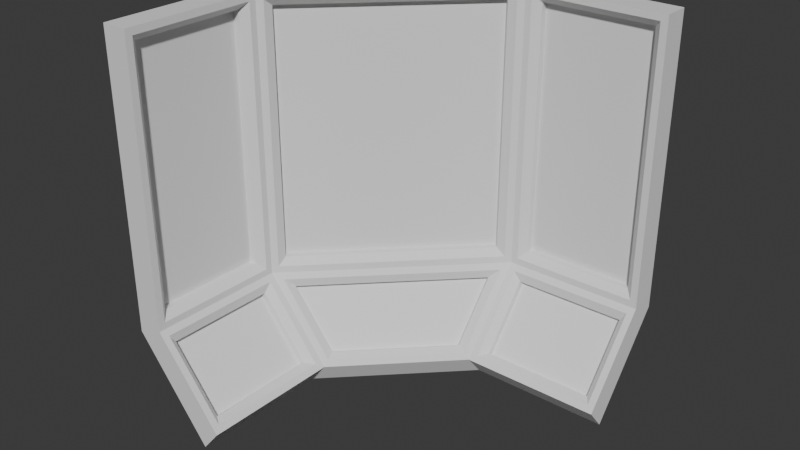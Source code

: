 # Source: room-wall-turn-short.blend  (saved by Blender 4.4.32; exported with 4.5.12 LTS)
import bpy
from mathutils import Matrix  # noqa: F401  (used for matrix-valued properties, if any)

bpy.ops.wm.read_factory_settings(use_empty=True)
scene = bpy.context.scene
scene.name = 'Scene'

# ---- collections
col_collection = bpy.data.collections.new('Collection'); scene.collection.children.link(col_collection)

# ---- world
world_world = bpy.data.worlds.new('World'); scene.world = world_world
world_world.use_nodes = True; world_world.node_tree.nodes.clear()
_N = world_world.node_tree.nodes; _L = world_world.node_tree.links
n0 = _N.new('ShaderNodeOutputWorld'); n0.name = 'World Output'; n0.location = (300, 300)
n1 = _N.new('ShaderNodeBackground'); n1.name = 'Background'; n1.location = (10, 300)
n1.inputs[0].default_value = (0.05088, 0.05088, 0.05088, 1.0)
_L.new(n1.outputs[0], n0.inputs[0])
n0.is_active_output = True
world_world.color = (0.05088, 0.05088, 0.05088)
world_world.sun_shadow_jitter_overblur = 0.0

# ---- meshes
me_cylinder_002 = bpy.data.meshes.new('Cylinder.002')
me_cylinder_002.from_pydata([(-0.7222, 2.0, 0.2191), (-1.389, 2.0, 0.7351), (-0.8491, 2.0, 0.06449), (-0.7447, 0.8903, 0.2805), (-1.389, 1.0, 0.7351), (-0.8491, 1.0, 0.06449), (-1.215, 1.9, 0.6618), (-0.863, 1.9, 0.233), (-0.863, 1.1, 0.233), (-1.215, 1.1, 0.6618), (-1.176, 1.9, 0.6935), (-1.169, 1.95, 0.7639), (-0.754, 1.95, 0.2577), (-0.8243, 1.9, 0.2647), (-1.176, 1.1, 0.6935), (-1.169, 1.05, 0.7639), (-0.754, 1.05, 0.2577), (-0.8243, 1.1, 0.2647), (-1.389, 2.0, 2.802), (-1.389, 1.0, 2.802), (-1.166, 0.8939, 0.9025), (-1.166, 0.8939, 2.702), (-1.251, 1.9, 0.9025), (-1.251, 1.9, 2.702), (-1.201, 2.0, 0.8025), (-1.201, 2.0, 2.802), (-1.251, 1.1, 0.9025), (-1.251, 1.1, 2.702), (-1.201, 1.05, 0.8525), (-1.201, 1.05, 2.752), (-1.201, 1.95, 0.8525), (-1.201, 1.95, 2.752), (-1.301, 1.1, 0.9025), (-1.301, 1.1, 2.702), (-1.301, 1.9, 0.9025), (-1.301, 1.9, 2.702), (-0.1097, 0.2553, 0.2805), (-3.576e-07, -0.3894, 0.7351), (-3.576e-07, 0.1509, 0.06449), (1.0, 0.2778, 0.2191), (1.0, -0.3894, 0.7351), (1.0, 0.1509, 0.06449), (0.1, -0.2149, 0.6618), (0.1, 0.137, 0.233), (0.9, 0.137, 0.233), (0.9, -0.2149, 0.6618), (0.1, -0.1763, 0.6935), (0.05, -0.1693, 0.7639), (0.05, 0.246, 0.2577), (0.1, 0.1757, 0.2647), (0.9, -0.1763, 0.6935), (0.95, -0.1693, 0.7639), (0.95, 0.246, 0.2577), (0.9, 0.1757, 0.2647), (-1.192e-07, -0.3894, 2.802), (1.0, -0.3894, 2.802), (1.0, -0.201, 0.8025), (1.0, -0.201, 2.802), (0.1, -0.251, 0.9025), (0.1, -0.251, 2.702), (-0.1061, -0.1657, 0.9025), (-0.1061, -0.1657, 2.702), (0.9, -0.251, 0.9025), (0.9, -0.251, 2.702), (0.95, -0.201, 0.8525), (0.95, -0.201, 2.752), (0.05, -0.201, 0.8525), (0.05, -0.201, 2.752), (0.9, -0.301, 0.9025), (0.9, -0.301, 2.702), (0.1, -0.301, 0.9025), (0.1, -0.301, 2.702), (-1.082, 0.8903, 0.6909), (-1.201, 1.0, 2.802), (-0.1097, -0.08152, 0.6909), (5.96e-07, -0.201, 2.802), (-1.201, 1.0, 0.8025), (-0.7222, 1.0, 0.2191), (-3.576e-07, -0.201, 0.8025), (0.0, 0.2778, 0.2191), (-1.166, 0.9646, 0.8525), (-1.166, 0.9646, 2.752), (-0.03536, -0.1657, 0.8525), (-0.03535, -0.1657, 2.752), (-1.126, 0.9604, 0.7593), (-0.7182, 0.9604, 0.2623), (-0.03956, -0.126, 0.7593), (-0.03956, 0.2818, 0.2623), (-1.112, 0.8597, 0.6658), (-0.7753, 0.8597, 0.2554), (-0.1403, -0.1121, 0.6658), (-0.1403, 0.2247, 0.2554), (-1.201, 0.8586, 0.9025), (-1.201, 0.8586, 2.702), (-0.1414, -0.201, 0.9025), (-0.1414, -0.201, 2.702)], [], [(24, 0, 2, 1), (6, 9, 8, 7), (7, 13, 10, 6), (1, 2, 5, 4), (9, 14, 17, 8), (24, 11, 12, 0), (6, 10, 14, 9), (76, 15, 11, 24), (8, 17, 13, 7), (77, 16, 15, 76), (11, 10, 13, 12), (0, 12, 16, 77), (10, 11, 15, 14), (14, 15, 16, 17), (12, 13, 17, 16), (2, 0, 77, 5), (25, 24, 1, 18), (73, 25, 18, 19), (22, 23, 35, 34), (1, 4, 19, 18), (30, 28, 76, 24), (31, 30, 24, 25), (28, 29, 73, 76), (26, 27, 29, 28), (29, 31, 25, 73), (22, 26, 28, 30), (23, 22, 30, 31), (27, 23, 31, 29), (34, 35, 33, 32), (26, 22, 34, 32), (27, 26, 32, 33), (23, 27, 33, 35), (78, 79, 38, 37), (42, 45, 44, 43), (43, 49, 46, 42), (37, 38, 41, 40), (45, 50, 53, 44), (78, 47, 48, 79), (42, 46, 50, 45), (56, 51, 47, 78), (44, 53, 49, 43), (39, 52, 51, 56), (47, 46, 49, 48), (79, 48, 52, 39), (46, 47, 51, 50), (50, 51, 52, 53), (48, 49, 53, 52), (38, 79, 39, 41), (75, 78, 37, 54), (57, 75, 54, 55), (58, 59, 71, 70), (37, 40, 55, 54), (66, 64, 56, 78), (67, 66, 78, 75), (64, 65, 57, 56), (62, 63, 65, 64), (65, 67, 75, 57), (58, 62, 64, 66), (59, 58, 66, 67), (63, 59, 67, 65), (70, 71, 69, 68), (62, 58, 70, 68), (63, 62, 68, 69), (59, 63, 69, 71), (19, 4, 76, 73), (77, 76, 4, 5), (79, 38, 5, 77), (38, 37, 4, 5), (37, 54, 19, 4), (54, 75, 73, 19), (21, 61, 95, 93), (72, 74, 90, 88), (81, 80, 76, 73), (82, 83, 75, 78), (83, 81, 73, 75), (80, 82, 78, 76), (84, 85, 77, 76), (87, 86, 78, 79), (85, 87, 79, 77), (86, 84, 76, 78), (21, 20, 80, 81), (60, 61, 83, 82), (61, 21, 81, 83), (20, 60, 82, 80), (72, 3, 85, 84), (36, 74, 86, 87), (3, 36, 87, 85), (74, 72, 84, 86), (90, 91, 89, 88), (74, 36, 91, 90), (36, 3, 89, 91), (3, 72, 88, 89), (95, 94, 92, 93), (20, 21, 93, 92), (60, 20, 92, 94), (61, 60, 94, 95), (55, 40, 56, 57), (39, 56, 40, 41)])
_uv = me_cylinder_002.uv_layers.new(name='UVMap')
_uv.uv.foreach_set('vector', [0.6875, 1.0, 0.5938, 1.0, 0.5938, 1.0, 0.6875, 1.0, 0.6751, 1.0, 0.6751, 1.0, 0.6062, 1.0, 0.6062, 1.0, 0.6062, 1.0, 0.6062, 1.0, 0.6751, 1.0, 0.6751, 1.0, 0.6875, 1.0, 0.5938, 1.0, 0.5938, 1.0, 0.6875, 1.0, 0.6751, 1.0, 0.6751, 1.0, 0.6062, 1.0, 0.6062, 1.0, 0.6875, 1.0, 0.6813, 1.0, 0.6, 1.0, 0.5938, 1.0, 0.6751, 1.0, 0.6751, 1.0, 0.6751, 1.0, 0.6751, 1.0, 0.6875, 1.0, 0.6813, 1.0, 0.6813, 1.0, 0.6875, 1.0, 0.6062, 1.0, 0.6062, 1.0, 0.6062, 1.0, 0.6062, 1.0, 0.5938, 1.0, 0.6, 1.0, 0.6813, 1.0, 0.6875, 1.0, 0.6813, 1.0, 0.6751, 1.0, 0.6062, 1.0, 0.6, 1.0, 0.5938, 1.0, 0.6, 1.0, 0.6, 1.0, 0.5938, 1.0, 0.6751, 1.0, 0.6813, 1.0, 0.6813, 1.0, 0.6751, 1.0, 0.6751, 1.0, 0.6813, 1.0, 0.6, 1.0, 0.6062, 1.0, 0.6, 1.0, 0.6062, 1.0, 0.6062, 1.0, 0.6, 1.0, 0.5938, 1.0, 0.5938, 1.0, 0.5938, 1.0, 0.5938, 1.0, 0.0, 0.0, 0.6875, 1.0, 0.6875, 1.0, 0.8125, 1.0, 0.0, 0.0, 0.0, 0.0, 0.8125, 1.0, 0.8125, 1.0, 0.6531, 0.95, 0.03439, 0.05002, 0.03439, 0.05002, 0.6531, 0.95, 0.6875, 1.0, 0.6875, 1.0, 0.8125, 1.0, 0.8125, 1.0, 0.6703, 0.975, 0.6703, 0.975, 0.6875, 1.0, 0.6875, 1.0, 0.01719, 0.02501, 0.6703, 0.975, 0.6875, 1.0, 0.0, 0.0, 0.6703, 0.975, 0.01719, 0.02501, 0.0, 0.0, 0.6875, 1.0, 0.6531, 0.95, 0.03439, 0.05002, 0.01719, 0.02501, 0.6703, 0.975, 0.01719, 0.02501, 0.01719, 0.02501, 0.0, 0.0, 0.0, 0.0, 0.6531, 0.95, 0.6531, 0.95, 0.6703, 0.975, 0.6703, 0.975, 0.03439, 0.05002, 0.6531, 0.95, 0.6703, 0.975, 0.01719, 0.02501, 0.03439, 0.05002, 0.03439, 0.05002, 0.01719, 0.02501, 0.01719, 0.02501, 0.6531, 0.95, 0.03439, 0.05002, 0.03439, 0.05002, 0.6531, 0.95, 0.6531, 0.95, 0.6531, 0.95, 0.6531, 0.95, 0.6531, 0.95, 0.03439, 0.05002, 0.6531, 0.95, 0.6531, 0.95, 0.03439, 0.05002, 0.03439, 0.05002, 0.03439, 0.05002, 0.03439, 0.05002, 0.03439, 0.05002, 0.6875, 1.0, 0.5938, 1.0, 0.5938, 1.0, 0.6875, 1.0, 0.6751, 1.0, 0.6751, 1.0, 0.6062, 1.0, 0.6062, 1.0, 0.6062, 1.0, 0.6062, 1.0, 0.6751, 1.0, 0.6751, 1.0, 0.6875, 1.0, 0.5938, 1.0, 0.5938, 1.0, 0.6875, 1.0, 0.6751, 1.0, 0.6751, 1.0, 0.6062, 1.0, 0.6062, 1.0, 0.6875, 1.0, 0.6813, 1.0, 0.6, 1.0, 0.5938, 1.0, 0.6751, 1.0, 0.6751, 1.0, 0.6751, 1.0, 0.6751, 1.0, 0.6875, 1.0, 0.6813, 1.0, 0.6813, 1.0, 0.6875, 1.0, 0.6062, 1.0, 0.6062, 1.0, 0.6062, 1.0, 0.6062, 1.0, 0.5938, 1.0, 0.6, 1.0, 0.6813, 1.0, 0.6875, 1.0, 0.6813, 1.0, 0.6751, 1.0, 0.6062, 1.0, 0.6, 1.0, 0.5938, 1.0, 0.6, 1.0, 0.6, 1.0, 0.5938, 1.0, 0.6751, 1.0, 0.6813, 1.0, 0.6813, 1.0, 0.6751, 1.0, 0.6751, 1.0, 0.6813, 1.0, 0.6, 1.0, 0.6062, 1.0, 0.6, 1.0, 0.6062, 1.0, 0.6062, 1.0, 0.6, 1.0, 0.5938, 1.0, 0.5938, 1.0, 0.5938, 1.0, 0.5938, 1.0, 0.0, 0.0, 0.6875, 1.0, 0.6875, 1.0, 0.8125, 1.0, 0.0, 0.0, 0.0, 0.0, 0.8125, 1.0, 0.8125, 1.0, 0.6531, 0.95, 0.03439, 0.05002, 0.03439, 0.05002, 0.6531, 0.95, 0.6875, 1.0, 0.6875, 1.0, 0.8125, 1.0, 0.8125, 1.0, 0.6703, 0.975, 0.6703, 0.975, 0.6875, 1.0, 0.6875, 1.0, 0.01719, 0.02501, 0.6703, 0.975, 0.6875, 1.0, 0.0, 0.0, 0.6703, 0.975, 0.01719, 0.02501, 0.0, 0.0, 0.6875, 1.0, 0.6531, 0.95, 0.03439, 0.05002, 0.01719, 0.02501, 0.6703, 0.975, 0.01719, 0.02501, 0.01719, 0.02501, 0.0, 0.0, 0.0, 0.0, 0.6531, 0.95, 0.6531, 0.95, 0.6703, 0.975, 0.6703, 0.975, 0.03439, 0.05002, 0.6531, 0.95, 0.6703, 0.975, 0.01719, 0.02501, 0.03439, 0.05002, 0.03439, 0.05002, 0.01719, 0.02501, 0.01719, 0.02501, 0.6531, 0.95, 0.03439, 0.05002, 0.03439, 0.05002, 0.6531, 0.95, 0.6531, 0.95, 0.6531, 0.95, 0.6531, 0.95, 0.6531, 0.95, 0.03439, 0.05002, 0.6531, 0.95, 0.6531, 0.95, 0.03439, 0.05002, 0.03439, 0.05002, 0.03439, 0.05002, 0.03439, 0.05002, 0.03439, 0.05002, 0.8125, 1.0, 0.6875, 1.0, 0.6875, 1.0, 0.0, 0.0, 0.5938, 1.0, 0.6875, 1.0, 0.6875, 1.0, 0.5938, 1.0, 0.5938, 1.0, 0.5938, 1.0, 0.5938, 1.0, 0.5938, 1.0, 0.5938, 1.0, 0.6875, 1.0, 0.6875, 1.0, 0.5938, 1.0, 0.6875, 1.0, 0.8125, 1.0, 0.8125, 1.0, 0.6875, 1.0, 0.8125, 1.0, 0.0, 0.0, 0.0, 0.0, 0.8125, 1.0, 0.03439, 0.05002, 0.03439, 0.05002, 0.03439, 0.05002, 0.03439, 0.05002, 0.6736, 1.0, 0.6736, 1.0, 0.6736, 1.0, 0.6736, 1.0, 0.01719, 0.02501, 0.6703, 0.975, 0.6875, 1.0, 0.0, 0.0, 0.6703, 0.975, 0.01719, 0.02501, 0.0, 0.0, 0.6875, 1.0, 0.01719, 0.02501, 0.01719, 0.02501, 0.0, 0.0, 0.0, 0.0, 0.6703, 0.975, 0.6703, 0.975, 0.6875, 1.0, 0.6875, 1.0, 0.6806, 1.0, 0.6007, 1.0, 0.5938, 1.0, 0.6875, 1.0, 0.6007, 1.0, 0.6806, 1.0, 0.6875, 1.0, 0.5938, 1.0, 0.6007, 1.0, 0.6007, 1.0, 0.5938, 1.0, 0.5938, 1.0, 0.6806, 1.0, 0.6806, 1.0, 0.6875, 1.0, 0.6875, 1.0, 0.03439, 0.05002, 0.6531, 0.95, 0.6703, 0.975, 0.01719, 0.02501, 0.6531, 0.95, 0.03439, 0.05002, 0.01719, 0.02501, 0.6703, 0.975, 0.03439, 0.05002, 0.03439, 0.05002, 0.01719, 0.02501, 0.01719, 0.02501, 0.6531, 0.95, 0.6531, 0.95, 0.6703, 0.975, 0.6703, 0.975, 0.6736, 1.0, 0.6076, 1.0, 0.6007, 1.0, 0.6806, 1.0, 0.6076, 1.0, 0.6736, 1.0, 0.6806, 1.0, 0.6007, 1.0, 0.6076, 1.0, 0.6076, 1.0, 0.6007, 1.0, 0.6007, 1.0, 0.6736, 1.0, 0.6736, 1.0, 0.6806, 1.0, 0.6806, 1.0, 0.6736, 1.0, 0.6076, 1.0, 0.6076, 1.0, 0.6736, 1.0, 0.6736, 1.0, 0.6076, 1.0, 0.6076, 1.0, 0.6736, 1.0, 0.6076, 1.0, 0.6076, 1.0, 0.6076, 1.0, 0.6076, 1.0, 0.6076, 1.0, 0.6736, 1.0, 0.6736, 1.0, 0.6076, 1.0, 0.03439, 0.05002, 0.6531, 0.95, 0.6531, 0.95, 0.03439, 0.05002, 0.6531, 0.95, 0.03439, 0.05002, 0.03439, 0.05002, 0.6531, 0.95, 0.6531, 0.95, 0.6531, 0.95, 0.6531, 0.95, 0.6531, 0.95, 0.03439, 0.05002, 0.6531, 0.95, 0.6531, 0.95, 0.03439, 0.05002, 0.8125, 1.0, 0.6875, 1.0, 0.6875, 1.0, 0.0, 0.0, 0.5938, 1.0, 0.6875, 1.0, 0.6875, 1.0, 0.5938, 1.0])
me_cylinder_002.update()

# ---- objects
ob_turn = bpy.data.objects.new('Turn', me_cylinder_002)

# ---- transforms, parenting, visibility, modifiers, constraints
ob_turn.location = (-1.0, -5.96e-08, 0.0)
ob_turn.rotation_euler = (0.0, -0.0, -1.571)

# ---- collection membership
col_collection.objects.link(ob_turn)

# ---- scene / render settings (as saved in the file)
scene.frame_start = 1; scene.frame_end = 250; scene.frame_set(0)
scene.render.engine = 'BLENDER_EEVEE_NEXT'
bpy.context.view_layer.update()

# ---- added for rendering (the .blend has no active camera and no usable light): camera, sun
cam_auto = bpy.data.cameras.new('AutoCamera')
cam_auto.lens = 50.0
cam_auto.sensor_width = 36.0
cam_auto.clip_end = 1000.0
ob_auto_camera = bpy.data.objects.new('AutoCamera', cam_auto)
scene.collection.objects.link(ob_auto_camera)
ob_auto_camera.location = (3.82876, -4.63345, 4.65185)
ob_auto_camera.rotation_euler = (1.09748, -7.21219e-08, 0.694738)
scene.camera = ob_auto_camera
light_auto_sun = bpy.data.lights.new('AutoSun', 'SUN')
light_auto_sun.energy = 3.0
light_auto_sun.angle = 0.0523599
ob_auto_sun = bpy.data.objects.new('AutoSun', light_auto_sun)
scene.collection.objects.link(ob_auto_sun)
ob_auto_sun.rotation_euler = (0.872665, 0.174533, 0.523599)
bpy.context.view_layer.update()
